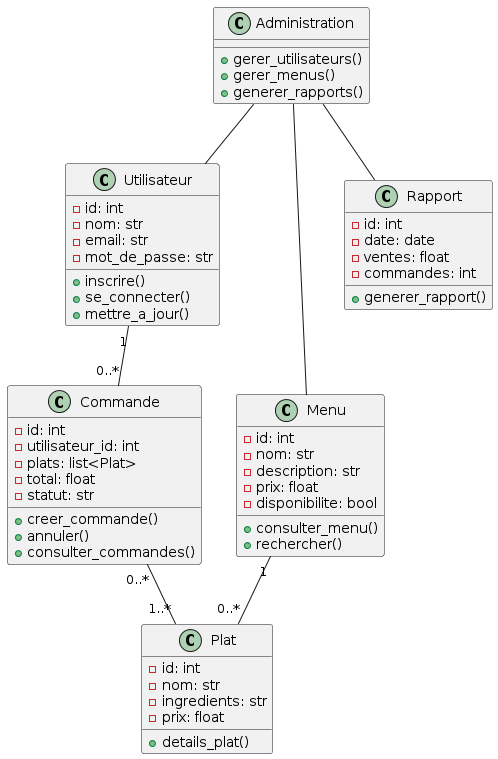

The diagram above was rendered by PlantUML. Its source (embedded in the PNG):
@startuml
class Utilisateur {
  - id: int
  - nom: str
  - email: str
  - mot_de_passe: str
  + inscrire()
  + se_connecter()
  + mettre_a_jour()
}

class Menu {
  - id: int
  - nom: str
  - description: str
  - prix: float
  - disponibilite: bool
  + consulter_menu()
  + rechercher()
}

class Plat {
  - id: int
  - nom: str
  - ingredients: str
  - prix: float
  + details_plat()
}

class Commande {
  - id: int
  - utilisateur_id: int
  - plats: list<Plat>
  - total: float
  - statut: str
  + creer_commande()
  + annuler()
  + consulter_commandes()
}

class Rapport {
  - id: int
  - date: date
  - ventes: float
  - commandes: int
  + generer_rapport()
}

class Administration {
  + gerer_utilisateurs()
  + gerer_menus()
  + generer_rapports()
}

Utilisateur "1" -- "0..*" Commande
Menu "1" -- "0..*" Plat
Commande "0..*" -- "1..*" Plat
Administration -- Utilisateur
Administration -- Menu
Administration -- Rapport
@enduml